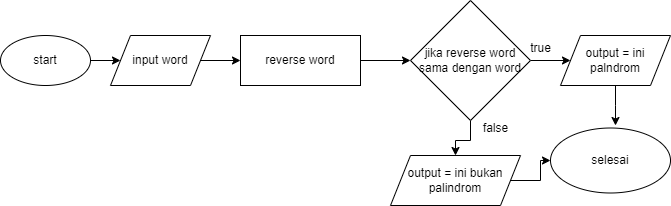

The diagram above was exported from draw.io. Its source (the exported page's mxGraphModel, read from the mxfile embedded in the PNG):
<mxGraphModel dx="1120" dy="478" grid="1" gridSize="10" guides="1" tooltips="1" connect="1" arrows="1" fold="1" page="1" pageScale="1" pageWidth="850" pageHeight="1100" math="0" shadow="0">
  <root>
    <mxCell id="0" />
    <mxCell id="1" parent="0" />
    <mxCell id="30fpIQbHwcxHXmqo7mXY-2" style="edgeStyle=orthogonalEdgeStyle;rounded=0;orthogonalLoop=1;jettySize=auto;html=1;" edge="1" parent="1" source="30fpIQbHwcxHXmqo7mXY-1" target="30fpIQbHwcxHXmqo7mXY-3">
      <mxGeometry relative="1" as="geometry">
        <mxPoint x="120" y="265" as="targetPoint" />
      </mxGeometry>
    </mxCell>
    <mxCell id="30fpIQbHwcxHXmqo7mXY-1" value="start" style="ellipse;whiteSpace=wrap;html=1;" vertex="1" parent="1">
      <mxGeometry y="240" width="90" height="50" as="geometry" />
    </mxCell>
    <mxCell id="30fpIQbHwcxHXmqo7mXY-4" style="edgeStyle=orthogonalEdgeStyle;rounded=0;orthogonalLoop=1;jettySize=auto;html=1;entryX=0;entryY=0.5;entryDx=0;entryDy=0;" edge="1" parent="1" source="30fpIQbHwcxHXmqo7mXY-3" target="30fpIQbHwcxHXmqo7mXY-5">
      <mxGeometry relative="1" as="geometry">
        <mxPoint x="230" y="265" as="targetPoint" />
      </mxGeometry>
    </mxCell>
    <mxCell id="30fpIQbHwcxHXmqo7mXY-3" value="input word" style="shape=parallelogram;perimeter=parallelogramPerimeter;whiteSpace=wrap;html=1;fixedSize=1;" vertex="1" parent="1">
      <mxGeometry x="110" y="240" width="100" height="50" as="geometry" />
    </mxCell>
    <mxCell id="30fpIQbHwcxHXmqo7mXY-6" style="edgeStyle=orthogonalEdgeStyle;rounded=0;orthogonalLoop=1;jettySize=auto;html=1;" edge="1" parent="1" source="30fpIQbHwcxHXmqo7mXY-5" target="30fpIQbHwcxHXmqo7mXY-7">
      <mxGeometry relative="1" as="geometry">
        <mxPoint x="380" y="265" as="targetPoint" />
      </mxGeometry>
    </mxCell>
    <mxCell id="30fpIQbHwcxHXmqo7mXY-5" value="reverse word" style="rounded=0;whiteSpace=wrap;html=1;" vertex="1" parent="1">
      <mxGeometry x="240" y="240" width="120" height="50" as="geometry" />
    </mxCell>
    <mxCell id="30fpIQbHwcxHXmqo7mXY-8" style="edgeStyle=orthogonalEdgeStyle;rounded=0;orthogonalLoop=1;jettySize=auto;html=1;" edge="1" parent="1" source="30fpIQbHwcxHXmqo7mXY-7" target="30fpIQbHwcxHXmqo7mXY-9">
      <mxGeometry relative="1" as="geometry">
        <mxPoint x="490" y="265" as="targetPoint" />
      </mxGeometry>
    </mxCell>
    <mxCell id="30fpIQbHwcxHXmqo7mXY-10" style="edgeStyle=orthogonalEdgeStyle;rounded=0;orthogonalLoop=1;jettySize=auto;html=1;" edge="1" parent="1" source="30fpIQbHwcxHXmqo7mXY-7" target="30fpIQbHwcxHXmqo7mXY-11">
      <mxGeometry relative="1" as="geometry">
        <mxPoint x="420" y="340" as="targetPoint" />
      </mxGeometry>
    </mxCell>
    <mxCell id="30fpIQbHwcxHXmqo7mXY-7" value="jika reverse word sama dengan word" style="rhombus;whiteSpace=wrap;html=1;" vertex="1" parent="1">
      <mxGeometry x="410" y="205" width="120" height="120" as="geometry" />
    </mxCell>
    <mxCell id="30fpIQbHwcxHXmqo7mXY-20" style="edgeStyle=orthogonalEdgeStyle;rounded=0;orthogonalLoop=1;jettySize=auto;html=1;exitX=0.5;exitY=1;exitDx=0;exitDy=0;" edge="1" parent="1" source="30fpIQbHwcxHXmqo7mXY-9">
      <mxGeometry relative="1" as="geometry">
        <mxPoint x="615" y="330" as="targetPoint" />
      </mxGeometry>
    </mxCell>
    <mxCell id="30fpIQbHwcxHXmqo7mXY-9" value="output = ini palndrom" style="shape=parallelogram;perimeter=parallelogramPerimeter;whiteSpace=wrap;html=1;fixedSize=1;" vertex="1" parent="1">
      <mxGeometry x="560" y="240" width="110" height="50" as="geometry" />
    </mxCell>
    <mxCell id="30fpIQbHwcxHXmqo7mXY-13" style="edgeStyle=orthogonalEdgeStyle;rounded=0;orthogonalLoop=1;jettySize=auto;html=1;entryX=0;entryY=0.5;entryDx=0;entryDy=0;" edge="1" parent="1" source="30fpIQbHwcxHXmqo7mXY-11" target="30fpIQbHwcxHXmqo7mXY-12">
      <mxGeometry relative="1" as="geometry" />
    </mxCell>
    <mxCell id="30fpIQbHwcxHXmqo7mXY-11" value="output = ini bukan palindrom" style="shape=parallelogram;perimeter=parallelogramPerimeter;whiteSpace=wrap;html=1;fixedSize=1;" vertex="1" parent="1">
      <mxGeometry x="390" y="360" width="130" height="50" as="geometry" />
    </mxCell>
    <mxCell id="30fpIQbHwcxHXmqo7mXY-12" value="selesai" style="ellipse;whiteSpace=wrap;html=1;" vertex="1" parent="1">
      <mxGeometry x="550" y="332.5" width="120" height="65" as="geometry" />
    </mxCell>
    <mxCell id="30fpIQbHwcxHXmqo7mXY-22" value="true" style="text;html=1;align=center;verticalAlign=middle;resizable=0;points=[];autosize=1;strokeColor=none;fillColor=none;" vertex="1" parent="1">
      <mxGeometry x="520" y="238" width="40" height="30" as="geometry" />
    </mxCell>
    <mxCell id="30fpIQbHwcxHXmqo7mXY-23" value="false" style="text;html=1;align=center;verticalAlign=middle;resizable=0;points=[];autosize=1;strokeColor=none;fillColor=none;" vertex="1" parent="1">
      <mxGeometry x="470" y="318" width="50" height="30" as="geometry" />
    </mxCell>
  </root>
</mxGraphModel>